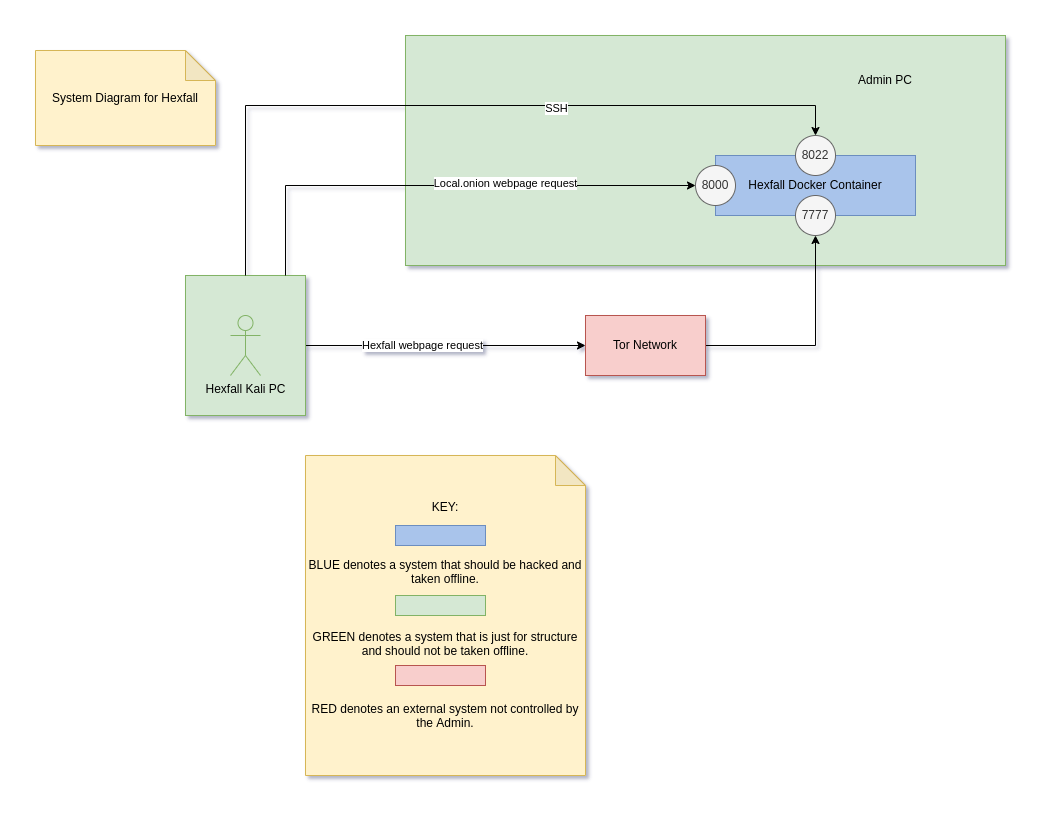

The diagram above was exported from draw.io. Its source (the exported page's mxGraphModel, read from the mxfile embedded in the PNG):
<mxGraphModel dx="2272" dy="865" grid="1" gridSize="10" guides="1" tooltips="1" connect="1" arrows="1" fold="1" page="1" pageScale="1" pageWidth="850" pageHeight="1100" math="0" shadow="0">
  <root>
    <mxCell id="0" />
    <mxCell id="1" parent="0" />
    <mxCell id="kE0uRZ2hgGnqlkYmX2rU-1" value="" style="rounded=0;whiteSpace=wrap;html=1;fillColor=#d5e8d4;strokeColor=#82b366;" vertex="1" parent="1">
      <mxGeometry x="-170" y="10" width="600" height="230" as="geometry" />
    </mxCell>
    <mxCell id="kE0uRZ2hgGnqlkYmX2rU-45" style="edgeStyle=orthogonalEdgeStyle;rounded=0;orthogonalLoop=1;jettySize=auto;html=1;entryX=0;entryY=0.5;entryDx=0;entryDy=0;" edge="1" parent="1" source="kE0uRZ2hgGnqlkYmX2rU-2" target="kE0uRZ2hgGnqlkYmX2rU-43">
      <mxGeometry relative="1" as="geometry" />
    </mxCell>
    <mxCell id="kE0uRZ2hgGnqlkYmX2rU-46" value="Hexfall webpage request" style="edgeLabel;html=1;align=center;verticalAlign=middle;resizable=0;points=[];" vertex="1" connectable="0" parent="kE0uRZ2hgGnqlkYmX2rU-45">
      <mxGeometry x="-0.1714" y="1" relative="1" as="geometry">
        <mxPoint as="offset" />
      </mxGeometry>
    </mxCell>
    <mxCell id="kE0uRZ2hgGnqlkYmX2rU-2" value="" style="rounded=0;whiteSpace=wrap;html=1;fillColor=#d5e8d4;strokeColor=#82b366;" vertex="1" parent="1">
      <mxGeometry x="-390" y="250" width="120" height="140" as="geometry" />
    </mxCell>
    <mxCell id="kE0uRZ2hgGnqlkYmX2rU-5" value="Hexfall Docker Container" style="rounded=0;whiteSpace=wrap;html=1;fillColor=#A9C4EB;strokeColor=#6c8ebf;" vertex="1" parent="1">
      <mxGeometry x="140" y="130" width="200" height="60" as="geometry" />
    </mxCell>
    <mxCell id="kE0uRZ2hgGnqlkYmX2rU-17" value="KEY:&lt;br&gt;&lt;br&gt;&lt;br&gt;&lt;br&gt;BLUE denotes a system that should be hacked and taken offline.&lt;br&gt;&lt;br&gt;&lt;br&gt;&lt;br&gt;GREEN denotes a system that is just for structure and should not be taken offline.&lt;br&gt;&lt;br&gt;&lt;br&gt;&lt;br&gt;RED denotes an external system not controlled by the Admin." style="shape=note;whiteSpace=wrap;html=1;backgroundOutline=1;darkOpacity=0.05;fillColor=#fff2cc;strokeColor=#d6b656;" vertex="1" parent="1">
      <mxGeometry x="-270" y="430" width="280" height="320" as="geometry" />
    </mxCell>
    <mxCell id="kE0uRZ2hgGnqlkYmX2rU-18" value="" style="rounded=0;whiteSpace=wrap;html=1;fillColor=#A9C4EB;strokeColor=#6c8ebf;" vertex="1" parent="1">
      <mxGeometry x="-180" y="500" width="90" height="20" as="geometry" />
    </mxCell>
    <mxCell id="kE0uRZ2hgGnqlkYmX2rU-19" value="" style="rounded=0;whiteSpace=wrap;html=1;fillColor=#d5e8d4;strokeColor=#82b366;" vertex="1" parent="1">
      <mxGeometry x="-180" y="570" width="90" height="20" as="geometry" />
    </mxCell>
    <mxCell id="kE0uRZ2hgGnqlkYmX2rU-21" value="8000" style="ellipse;whiteSpace=wrap;html=1;aspect=fixed;fillColor=#f5f5f5;fontColor=#333333;strokeColor=#666666;" vertex="1" parent="1">
      <mxGeometry x="120" y="140" width="40" height="40" as="geometry" />
    </mxCell>
    <mxCell id="kE0uRZ2hgGnqlkYmX2rU-28" value="Hexfall Kali PC" style="shape=umlActor;verticalLabelPosition=bottom;verticalAlign=top;html=1;outlineConnect=0;fillColor=#d5e8d4;strokeColor=#82b366;" vertex="1" parent="1">
      <mxGeometry x="-345" y="290" width="30" height="60" as="geometry" />
    </mxCell>
    <mxCell id="kE0uRZ2hgGnqlkYmX2rU-29" style="edgeStyle=orthogonalEdgeStyle;rounded=0;orthogonalLoop=1;jettySize=auto;html=1;entryX=0;entryY=0.5;entryDx=0;entryDy=0;endArrow=classic;endFill=1;" edge="1" parent="1" source="kE0uRZ2hgGnqlkYmX2rU-2" target="kE0uRZ2hgGnqlkYmX2rU-21">
      <mxGeometry relative="1" as="geometry">
        <Array as="points">
          <mxPoint x="-290" y="160" />
        </Array>
      </mxGeometry>
    </mxCell>
    <mxCell id="kE0uRZ2hgGnqlkYmX2rU-30" value="Local.onion webpage request" style="edgeLabel;html=1;align=center;verticalAlign=middle;resizable=0;points=[];" vertex="1" connectable="0" parent="kE0uRZ2hgGnqlkYmX2rU-29">
      <mxGeometry x="0.2346" y="3" relative="1" as="geometry">
        <mxPoint as="offset" />
      </mxGeometry>
    </mxCell>
    <mxCell id="kE0uRZ2hgGnqlkYmX2rU-33" style="edgeStyle=orthogonalEdgeStyle;rounded=0;orthogonalLoop=1;jettySize=auto;html=1;endArrow=classic;endFill=1;entryX=0.5;entryY=0;entryDx=0;entryDy=0;" edge="1" parent="1" source="kE0uRZ2hgGnqlkYmX2rU-2" target="kE0uRZ2hgGnqlkYmX2rU-39">
      <mxGeometry relative="1" as="geometry">
        <mxPoint x="90" y="160" as="targetPoint" />
        <Array as="points">
          <mxPoint x="-330" y="80" />
          <mxPoint x="240" y="80" />
        </Array>
      </mxGeometry>
    </mxCell>
    <mxCell id="kE0uRZ2hgGnqlkYmX2rU-34" value="SSH" style="edgeLabel;html=1;align=center;verticalAlign=middle;resizable=0;points=[];" vertex="1" connectable="0" parent="kE0uRZ2hgGnqlkYmX2rU-33">
      <mxGeometry x="0.2466" y="-2" relative="1" as="geometry">
        <mxPoint as="offset" />
      </mxGeometry>
    </mxCell>
    <mxCell id="kE0uRZ2hgGnqlkYmX2rU-35" value="7777" style="ellipse;whiteSpace=wrap;html=1;aspect=fixed;fillColor=#f5f5f5;fontColor=#333333;strokeColor=#666666;" vertex="1" parent="1">
      <mxGeometry x="220" y="170" width="40" height="40" as="geometry" />
    </mxCell>
    <mxCell id="kE0uRZ2hgGnqlkYmX2rU-39" value="8022" style="ellipse;whiteSpace=wrap;html=1;aspect=fixed;fillColor=#f5f5f5;fontColor=#333333;strokeColor=#666666;" vertex="1" parent="1">
      <mxGeometry x="220" y="110" width="40" height="40" as="geometry" />
    </mxCell>
    <mxCell id="kE0uRZ2hgGnqlkYmX2rU-40" value="Admin PC" style="text;html=1;strokeColor=none;fillColor=none;align=center;verticalAlign=middle;whiteSpace=wrap;rounded=0;" vertex="1" parent="1">
      <mxGeometry x="280" y="40" width="60" height="30" as="geometry" />
    </mxCell>
    <mxCell id="kE0uRZ2hgGnqlkYmX2rU-47" style="edgeStyle=orthogonalEdgeStyle;rounded=0;orthogonalLoop=1;jettySize=auto;html=1;entryX=0.5;entryY=1;entryDx=0;entryDy=0;" edge="1" parent="1" source="kE0uRZ2hgGnqlkYmX2rU-43" target="kE0uRZ2hgGnqlkYmX2rU-35">
      <mxGeometry relative="1" as="geometry" />
    </mxCell>
    <mxCell id="kE0uRZ2hgGnqlkYmX2rU-43" value="Tor Network" style="rounded=0;whiteSpace=wrap;html=1;fillColor=#f8cecc;strokeColor=#b85450;" vertex="1" parent="1">
      <mxGeometry x="10" y="290" width="120" height="60" as="geometry" />
    </mxCell>
    <mxCell id="kE0uRZ2hgGnqlkYmX2rU-49" value="" style="rounded=0;whiteSpace=wrap;html=1;fillColor=#f8cecc;strokeColor=#b85450;" vertex="1" parent="1">
      <mxGeometry x="-180" y="640" width="90" height="20" as="geometry" />
    </mxCell>
    <mxCell id="kE0uRZ2hgGnqlkYmX2rU-50" value="System Diagram for Hexfall" style="shape=note;whiteSpace=wrap;html=1;backgroundOutline=1;darkOpacity=0.05;fillColor=#fff2cc;strokeColor=#d6b656;" vertex="1" parent="1">
      <mxGeometry x="-540" y="25" width="180" height="95" as="geometry" />
    </mxCell>
  </root>
</mxGraphModel>